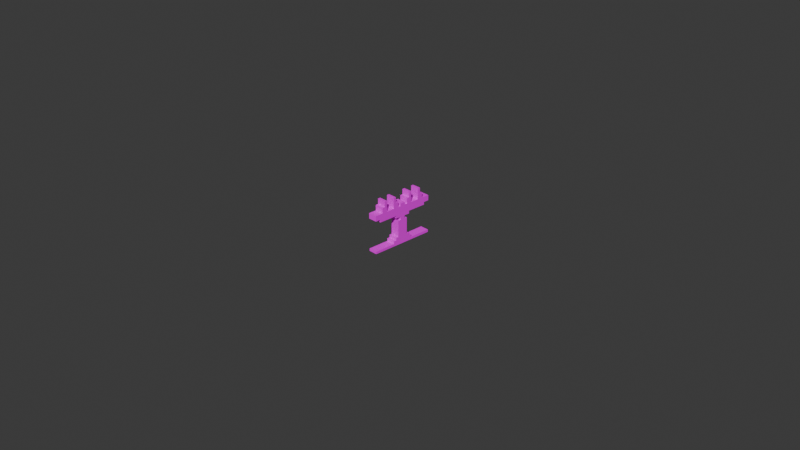 # Source: untitled.blend  (saved by Blender 4.3.34; exported with 4.5.12 LTS)
import bpy
from mathutils import Matrix  # noqa: F401  (used for matrix-valued properties, if any)

bpy.ops.wm.read_factory_settings(use_empty=True)
scene = bpy.context.scene
scene.name = 'Scene'

# ---- collections
col_collection = bpy.data.collections.new('Collection'); scene.collection.children.link(col_collection)

# ---- images (referenced by path relative to the original .blend; pixels are not part of the script)
import os
ASSET_DIR = os.environ.get("B2B_ASSET_DIR", "")  # directory of the original .blend (textures are referenced by path, not embedded)
HERE = os.path.dirname(os.path.abspath(__file__))  # packed textures are extracted next to this script under _unpacked/

def load_image(name, relpath, width, height, colorspace="sRGB"):
    """Load a texture the original file referenced (path relative to the .blend, or extracted next to this script)."""
    p = next((c for c in (os.path.join(HERE, relpath), os.path.join(ASSET_DIR, relpath)) if relpath and os.path.exists(c)), "")
    if p:
        img = bpy.data.images.load(p, check_existing=True)
        img.name = name
    else:  # same state as the original file: an image datablock whose file is absent (Cycles renders it pink)
        img = bpy.data.images.new(name, width, height)
        img.source = "FILE"
        img.filepath = "//" + (relpath or name)
    img.colorspace_settings.name = colorspace
    return img
img_tbar1_png = load_image('Tbar1.png', 'Tbar1.png', 1024, 1024, 'sRGB')

# ---- materials (node trees are filled in below, after node groups)
mat_tbar1 = bpy.data.materials.new('Tbar1')

# ---- material node trees
mat_tbar1.use_nodes = True; mat_tbar1.node_tree.nodes.clear()
_N = mat_tbar1.node_tree.nodes; _L = mat_tbar1.node_tree.links
n0 = _N.new('ShaderNodeOutputMaterial'); n0.name = 'Material Output'; n0.location = (300, 300)
n1 = _N.new('ShaderNodeTexImage'); n1.name = 'Image Texture'; n1.location = (-200, 300)
n1.image = img_tbar1_png
n1.interpolation = 'Closest'
n1.extension = 'CLIP'
n2 = _N.new('ShaderNodeBsdfPrincipled'); n2.name = 'Principled BSDF'; n2.location = (0, 300)
n2.inputs[13].default_value = 0.0
n2.inputs[20].default_value = 0.0
_L.new(n1.outputs[0], n2.inputs[0])
_L.new(n1.outputs[1], n2.inputs[4])
_L.new(n2.outputs[0], n0.inputs[0])
n0.is_active_output = True

# ---- world
world_world = bpy.data.worlds.new('World'); scene.world = world_world
world_world.use_nodes = True; world_world.node_tree.nodes.clear()
_N = world_world.node_tree.nodes; _L = world_world.node_tree.links
n0 = _N.new('ShaderNodeOutputWorld'); n0.name = 'World Output'; n0.location = (300, 300)
n1 = _N.new('ShaderNodeBackground'); n1.name = 'Background'; n1.location = (10, 300)
n1.inputs[0].default_value = (0.05088, 0.05088, 0.05088, 1.0)
_L.new(n1.outputs[0], n0.inputs[0])
n0.is_active_output = True
world_world.color = (0.05088, 0.05088, 0.05088)
world_world.sun_shadow_jitter_overblur = 0.0

# ---- cameras
cam_camera = bpy.data.cameras.new('Camera')
cam_camera.clip_end = 100.0
cam_camera.ortho_scale = 7.314

# ---- meshes
me_tbar1 = bpy.data.meshes.new('Tbar1')
me_tbar1.from_pydata([(-0.3615, -0.256, 0.0), (-0.1203, 0.2865, 0.0), (0.3615, -0.256, 0.0), (-0.3615, -0.2291, 0.0), (-0.3615, 0.1063, 0.0), (-0.3019, 0.1063, 0.0), (-0.3019, 0.07689, 0.0), (-0.08905, 0.07689, 0.0), (-0.08905, 0.0475, 0.0), (-0.02804, 0.0475, 0.0), (-0.02804, 0.01365, 0.0), (-0.05877, 0.01365, 0.0), (-0.05832, -0.1689, 0.0), (-0.08861, -0.1689, 0.0), (-0.08861, -0.1992, 0.0), (-0.1189, -0.1992, 0.0), (-0.1189, -0.2291, 0.0), (0.3615, -0.2281, 0.0), (0.3615, 0.1073, 0.0), (0.3009, 0.1073, 0.0), (0.3009, 0.07792, 0.0), (0.08933, 0.07792, 0.0), (0.08933, 0.04755, 0.0), (0.02813, 0.04755, 0.0), (0.02813, 0.01387, 0.0), (0.05849, 0.01387, 0.0), (0.05849, -0.1693, 0.0), (0.08886, -0.1693, 0.0), (0.08886, -0.1992, 0.0), (0.1188, -0.1992, 0.0), (0.1188, -0.2286, 0.0), (-0.2415, 0.2865, 0.0), (-0.3615, 0.1659, 0.0), (-0.2717, 0.1659, 0.0), (-0.272, 0.2267, 0.0), (-0.241, 0.2267, 0.0), (-0.213, 0.2865, 0.0), (-0.213, 0.1659, 0.0), (-0.1199, 0.1659, 0.0), (0.09253, 0.2865, 0.0), (-0.09197, 0.2865, 0.0), (-0.09197, 0.2263, 0.0), (-0.06135, 0.2263, 0.0), (-0.06135, 0.1656, 0.0), (-0.0289, 0.1656, 0.0), (-0.0289, 0.196, 0.0), (0.02946, 0.196, 0.0), (0.02946, 0.1656, 0.0), (0.06191, 0.1656, 0.0), (0.06191, 0.2266, 0.0), (0.09253, 0.2266, 0.0), (0.2135, 0.2865, 0.0), (0.12, 0.2865, 0.0), (0.1196, 0.1657, 0.0), (0.2139, 0.1654, 0.0), (0.2412, 0.2865, 0.0), (0.3615, 0.1657, 0.0), (0.2415, 0.2257, 0.0), (0.272, 0.2257, 0.0), (0.2716, 0.1657, 0.0)], [], [(0, 2, 17, 30, 16, 3), (16, 30, 29, 28, 27, 26, 25, 24, 23, 22, 21, 20, 19, 18, 56, 59, 58, 57, 55, 51, 54, 53, 52, 39, 50, 49, 48, 47, 46, 45, 44, 43, 42, 41, 40, 1, 38, 37, 36, 31, 35, 34, 33, 32, 4, 5, 6, 7, 8, 9, 10, 11, 12, 13, 14, 15)])
_uv = me_tbar1.uv_layers.new(name='UVMap')
_uv.uv.foreach_set('vector', [0.2288, 0.244, 0.7712, 0.244, 0.7712, 0.2719, 0.5891, 0.2714, 0.4108, 0.2709, 0.2288, 0.2709, 0.4108, 0.2709, 0.5891, 0.2714, 0.5891, 0.3008, 0.5666, 0.3008, 0.5666, 0.3307, 0.5439, 0.3307, 0.5439, 0.5139, 0.5211, 0.5139, 0.5211, 0.5476, 0.567, 0.5476, 0.567, 0.5779, 0.7257, 0.5779, 0.7257, 0.6073, 0.7712, 0.6073, 0.7712, 0.6657, 0.7037, 0.6657, 0.704, 0.7257, 0.6811, 0.7257, 0.6809, 0.7865, 0.6602, 0.7865, 0.6604, 0.6654, 0.5897, 0.6657, 0.59, 0.7865, 0.5694, 0.7865, 0.5694, 0.7266, 0.5464, 0.7266, 0.5464, 0.6656, 0.5221, 0.6656, 0.5221, 0.696, 0.4783, 0.696, 0.4783, 0.6656, 0.454, 0.6656, 0.454, 0.7263, 0.431, 0.7263, 0.431, 0.7865, 0.4098, 0.7865, 0.4101, 0.6659, 0.3402, 0.6659, 0.3402, 0.7865, 0.3189, 0.7865, 0.3192, 0.7267, 0.296, 0.7267, 0.2962, 0.6659, 0.2288, 0.6659, 0.2288, 0.6063, 0.2736, 0.6063, 0.2736, 0.5769, 0.4332, 0.5769, 0.4332, 0.5475, 0.479, 0.5475, 0.479, 0.5136, 0.4559, 0.5136, 0.4563, 0.3311, 0.4335, 0.3311, 0.4335, 0.3008, 0.4108, 0.3008])
me_tbar1.materials.append(mat_tbar1)
me_tbar1.update()

# ---- objects
ob_camera = bpy.data.objects.new('Camera', cam_camera)
ob_tbar1 = bpy.data.objects.new('Tbar1', me_tbar1)

# ---- transforms, parenting, visibility, modifiers, constraints
ob_camera.location = (7.359, -6.926, 4.958)
ob_camera.rotation_euler = (1.109, 0.0, 0.8149)
ob_camera.lock_rotations_4d = False
ob_camera.empty_display_type = 'ARROWS'
ob_camera.color = (0.0, 0.0, 0.0, 0.0)
ob_camera.display_type = 'WIRE'
ob_camera.lineart.crease_threshold = 0.0
ob_tbar1.location = (0.0, 0.0, 0.0)
ob_tbar1.rotation_euler = (1.571, 0.0, 1.571)
_m = ob_tbar1.modifiers.new('Solidify', 'SOLIDIFY')
_m.thickness = 0.1
_m.offset = 0.0

# ---- collection membership
col_collection.objects.link(ob_camera)
col_collection.objects.link(ob_tbar1)

# ---- scene / render settings (as saved in the file)
scene.camera = ob_camera
scene.frame_start = 1; scene.frame_end = 250; scene.frame_set(1)
scene.render.engine = 'BLENDER_EEVEE_NEXT'
bpy.context.view_layer.update()

# ---- added for rendering (the .blend has no usable light): sun
light_auto_sun = bpy.data.lights.new('AutoSun', 'SUN')
light_auto_sun.energy = 3.0
light_auto_sun.angle = 0.0523599
ob_auto_sun = bpy.data.objects.new('AutoSun', light_auto_sun)
scene.collection.objects.link(ob_auto_sun)
ob_auto_sun.rotation_euler = (0.872665, 0.174533, 0.523599)
bpy.context.view_layer.update()
